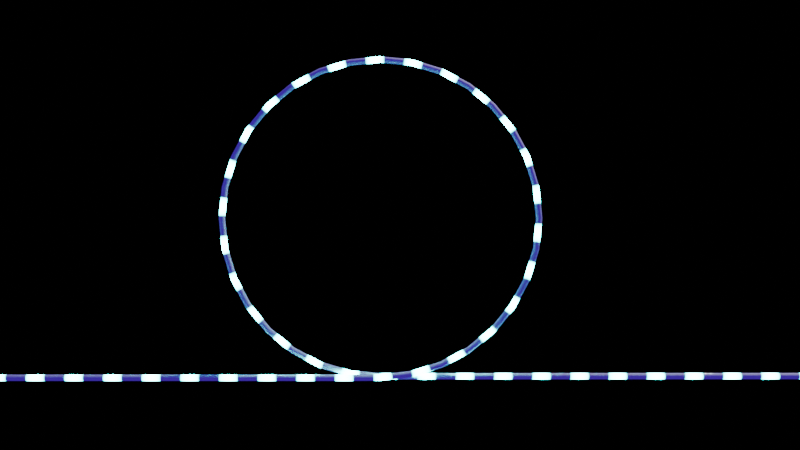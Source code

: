 # Source: sliding_stripe2.blend  (saved by Blender 3.6.13; exported with 4.5.12 LTS)
import bpy
from mathutils import Matrix  # noqa: F401  (used for matrix-valued properties, if any)

bpy.ops.wm.read_factory_settings(use_empty=True)
scene = bpy.context.scene
scene.name = 'Scene'

# ---- collections
col_collection = bpy.data.collections.new('Collection'); scene.collection.children.link(col_collection)

# ---- materials (node trees are filled in below, after node groups)
mat_link_1_stripe = bpy.data.materials.new('Link_1_Stripe')
mat_link_1_stripe.use_transparent_shadow = False

# ---- material node trees
mat_link_1_stripe.use_nodes = True; mat_link_1_stripe.node_tree.nodes.clear()
_N = mat_link_1_stripe.node_tree.nodes; _L = mat_link_1_stripe.node_tree.links
n0 = _N.new('ShaderNodeBsdfPrincipled'); n0.name = 'Principled BSDF'; n0.location = (824, 300)
n0.distribution = 'GGX'
n0.subsurface_method = 'RANDOM_WALK_SKIN'
n0.inputs[2].default_value = 0.0
n0.inputs[3].default_value = 1.45
n0.inputs[28].default_value = 50.0
n1 = _N.new('ShaderNodeOutputMaterial'); n1.name = 'Material Output'; n1.location = (1114, 300)
n2 = _N.new('ShaderNodeMath'); n2.name = 'Math'; n2.location = (211, 198)
n2.operation = 'COSINE'
n3 = _N.new('ShaderNodeMath'); n3.name = 'Math.001'; n3.location = (-420, 195)
n3.operation = 'MULTIPLY'
n3.inputs[1].default_value = 300.0
n4 = _N.new('ShaderNodeValue'); n4.name = 'Value'; n4.location = (-449, -27)
n4.outputs[0].default_value = 67.0
n5 = _N.new('ShaderNodeMix'); n5.name = 'Mix'; n5.location = (-9, 177)
n6 = _N.new('ShaderNodeTexCoord'); n6.name = 'Texture Coordinate'; n6.location = (-860, 168)
n7 = _N.new('ShaderNodeMapping'); n7.name = 'Mapping'; n7.location = (-640, 117)
n7.vector_type = 'TEXTURE'
n7.inputs[2].default_value = (0.0, -0.7802, 0.0)
n8 = _N.new('ShaderNodeMath'); n8.name = 'Math.002'; n8.location = (-230, -7)
n8.operation = 'MULTIPLY'
n8.inputs[1].default_value = 5.0
n9 = _N.new('ShaderNodeValToRGB'); n9.name = 'Color Ramp'; n9.location = (467, 239)
while len(n9.color_ramp.elements) > 1: n9.color_ramp.elements.remove(n9.color_ramp.elements[-1])
n9.color_ramp.elements[0].position = 0.0; n9.color_ramp.elements[0].color = (0.001101, 0.0, 0.007145, 1.0)
_e = n9.color_ramp.elements.new(1.0); _e.color = (0.0, 1.0, 1.0, 1.0)
_L.new(n0.outputs[0], n1.inputs[0])
_L.new(n9.outputs[0], n0.inputs[27])
_L.new(n2.outputs[0], n9.inputs[0])
_L.new(n5.outputs[0], n2.inputs[0])
_L.new(n3.outputs[0], n5.inputs[2])
_L.new(n8.outputs[0], n5.inputs[3])
_L.new(n7.outputs[0], n3.inputs[0])
_L.new(n6.outputs[2], n7.inputs[0])
_L.new(n4.outputs[0], n8.inputs[0])
n1.is_active_output = True

# ---- world
world_world = bpy.data.worlds.new('World'); scene.world = world_world
world_world.use_nodes = True; world_world.node_tree.nodes.clear()
_N = world_world.node_tree.nodes; _L = world_world.node_tree.links
n0 = _N.new('ShaderNodeOutputWorld'); n0.name = 'World Output'; n0.location = (300, 300)
n1 = _N.new('ShaderNodeBackground'); n1.name = 'Background'; n1.location = (10, 300)
n1.inputs[0].default_value = (0.0, 0.0, 0.0, 1.0)
_L.new(n1.outputs[0], n0.inputs[0])
n0.is_active_output = True
world_world.color = (0.05088, 0.05088, 0.05088)
world_world.use_sun_shadow = False
world_world.sun_shadow_jitter_overblur = 0.0

# ---- cameras
cam_camera = bpy.data.cameras.new('Camera')
cam_camera.clip_end = 100.0
cam_camera.ortho_scale = 7.314

# ---- lights
light_light = bpy.data.lights.new('Light', 'POINT')
light_light.transmission_factor = 0.0
light_light.energy = 1000.0
light_light.shadow_soft_size = 0.1
light_light.shadow_maximum_resolution = 0.006
light_light.use_absolute_resolution = True

# ---- meshes
me_circle_001 = bpy.data.meshes.new('Circle.001')
me_circle_001.from_pydata([(0.0, 1.0, 0.0), (-0.1951, 0.9808, 0.0), (-0.3827, 0.9239, 0.0), (-0.5556, 0.8315, 0.0), (-0.7071, 0.7071, 0.0), (-0.8315, 0.5556, 0.0), (-0.9239, 0.3827, 0.0), (-0.9808, 0.1951, 0.0), (-1.0, 0.0, 0.0), (-0.9808, -0.1951, 0.0), (-0.9239, -0.3827, 0.0), (-0.8315, -0.5556, 0.0), (-0.7071, -0.7071, 0.0), (-0.5556, -0.8315, 0.0), (-0.3827, -0.9239, 0.0), (-0.1951, -0.9808, -0.01156), (0.0, -1.0, -0.01891), (0.1951, -0.9808, 0.01867), (0.3827, -0.9239, 0.0), (0.5556, -0.8315, 0.0), (0.7071, -0.7071, 0.0), (0.8315, -0.5556, 0.0), (0.9239, -0.3827, 0.0), (0.9808, -0.1951, 0.0), (1.0, 0.0, 0.0), (0.9808, 0.1951, 0.0), (0.9239, 0.3827, 0.0), (0.8315, 0.5556, 0.0), (0.7071, 0.7071, 0.0), (0.5556, 0.8315, 0.0), (0.3827, 0.9239, 0.0), (0.1951, 0.9808, 0.0), (0.0, -1.0, 0.0367), (-2.43, -1.0, 0.0475), (2.67, -1.0, -0.03041), (-0.1731, -1.0, 0.0475)], [(1, 0), (2, 1), (3, 2), (4, 3), (5, 4), (6, 5), (7, 6), (8, 7), (9, 8), (10, 9), (11, 10), (12, 11), (13, 12), (14, 13), (15, 14), (16, 15), (17, 32), (18, 17), (19, 18), (20, 19), (21, 20), (22, 21), (23, 22), (24, 23), (25, 24), (26, 25), (27, 26), (28, 27), (29, 28), (30, 29), (31, 30), (0, 31), (35, 33), (34, 16), (32, 35)], [])
_uv = me_circle_001.uv_layers.new(name='UVMap')
_uv.uv.foreach_set('vector', [])
me_circle_001.update()
me_circle_002 = bpy.data.meshes.new('Circle.002')
me_circle_002.from_pydata([(2.67, -1.017, -0.02041), (2.67, -1.01, -0.01309), (2.67, -1.0, -0.01041), (2.67, -0.99, -0.01309), (2.67, -0.9827, -0.02041), (2.67, -0.98, -0.03041), (2.67, -0.9827, -0.04041), (2.67, -0.99, -0.04773), (2.67, -1.0, -0.05041), (2.67, -1.01, -0.04773), (2.67, -1.017, -0.04041), (2.67, -1.02, -0.03041), (-0.0006403, -1.017, -0.008898), (-0.0001282, -1.01, -0.001584), (0.0004182, -1.0, 0.001089), (0.0008525, -0.99, -0.001596), (0.001058, -0.9827, -0.00892), (0.0009808, -0.98, -0.01892), (0.0006403, -0.9827, -0.02892), (0.0001282, -0.99, -0.03623), (-0.0004182, -1.0, -0.0389), (-0.0008525, -1.01, -0.03622), (-0.001058, -1.017, -0.02889), (-0.0009808, -1.02, -0.01889), (-0.198, -0.9978, -0.001474), (-0.1962, -0.9907, 0.005796), (-0.1941, -0.9809, 0.008415), (-0.1923, -0.971, 0.005682), (-0.1912, -0.9638, -0.001672), (-0.1912, -0.9612, -0.01168), (-0.1922, -0.9638, -0.02165), (-0.194, -0.9709, -0.02892), (-0.1961, -0.9807, -0.03154), (-0.1979, -0.9905, -0.0288), (-0.1989, -0.9977, -0.02145), (-0.199, -1.0, -0.01145), (-0.389, -0.9399, 0.01023), (-0.3859, -0.9331, 0.01745), (-0.382, -0.9239, 0.01999), (-0.3783, -0.9146, 0.01718), (-0.3757, -0.9079, 0.009762), (-0.375, -0.9054, -0.0002682), (-0.3764, -0.9079, -0.01023), (-0.3794, -0.9147, -0.01745), (-0.3833, -0.9239, -0.01999), (-0.3871, -0.9331, -0.01718), (-0.3896, -0.9399, -0.009762), (-0.3903, -0.9424, 0.0002682), (-0.5651, -0.8457, 0.01028), (-0.561, -0.8395, 0.01748), (-0.5554, -0.8312, 0.02), (-0.5499, -0.8229, 0.01715), (-0.5459, -0.8169, 0.009716), (-0.5445, -0.8148, -0.0003266), (-0.546, -0.8172, -0.01028), (-0.5502, -0.8234, -0.01748), (-0.5558, -0.8317, -0.02), (-0.5613, -0.84, -0.01715), (-0.5653, -0.846, -0.009716), (-0.5667, -0.8481, 0.0003266), (-0.7192, -0.7192, 0.01028), (-0.714, -0.714, 0.01748), (-0.7069, -0.7069, 0.02), (-0.6998, -0.6998, 0.01715), (-0.6947, -0.6947, 0.009716), (-0.693, -0.693, -0.0003266), (-0.695, -0.695, -0.01028), (-0.7002, -0.7002, -0.01748), (-0.7073, -0.7073, -0.02), (-0.7144, -0.7144, -0.01715), (-0.7195, -0.7195, -0.009716), (-0.7212, -0.7212, 0.0003266), (-0.8457, -0.5651, 0.01028), (-0.8395, -0.561, 0.01748), (-0.8312, -0.5554, 0.02), (-0.8229, -0.5499, 0.01715), (-0.8169, -0.5459, 0.009716), (-0.8148, -0.5445, -0.0003266), (-0.8172, -0.546, -0.01028), (-0.8234, -0.5502, -0.01748), (-0.8317, -0.5558, -0.02), (-0.84, -0.5613, -0.01715), (-0.846, -0.5653, -0.009716), (-0.8481, -0.5667, 0.0003266), (-0.9397, -0.3892, 0.01028), (-0.9329, -0.3864, 0.01748), (-0.9236, -0.3826, 0.02), (-0.9144, -0.3787, 0.01715), (-0.9077, -0.376, 0.009716), (-0.9054, -0.375, -0.0003266), (-0.908, -0.3761, -0.01028), (-0.9149, -0.379, -0.01748), (-0.9242, -0.3828, -0.02), (-0.9334, -0.3866, -0.01715), (-0.94, -0.3894, -0.009716), (-0.9424, -0.3903, 0.0003266), (-0.9976, -0.1984, 0.01028), (-0.9903, -0.197, 0.01748), (-0.9805, -0.195, 0.02), (-0.9707, -0.1931, 0.01715), (-0.9636, -0.1917, 0.009716), (-0.9612, -0.1912, -0.0003266), (-0.964, -0.1917, -0.01028), (-0.9713, -0.1932, -0.01748), (-0.9811, -0.1952, -0.02), (-0.9909, -0.1971, -0.01715), (-0.9979, -0.1985, -0.009716), (-1.0, -0.199, 0.0003266), (-1.017, -2.328e-09, 0.01028), (-1.01, -4.657e-09, 0.01748), (-0.9997, -5.588e-09, 0.02), (-0.9897, -3.725e-09, 0.01715), (-0.9825, -3.26e-09, 0.009716), (-0.98, -5.894e-10, -0.0003266), (-0.9828, 2.794e-09, -0.01028), (-0.9903, 4.657e-09, -0.01748), (-1.0, 5.588e-09, -0.02), (-1.01, 3.725e-09, -0.01715), (-1.017, 3.26e-09, -0.009716), (-1.02, 5.821e-10, 0.0003266), (-0.9976, 0.1984, 0.01028), (-0.9903, 0.197, 0.01748), (-0.9805, 0.195, 0.02), (-0.9707, 0.1931, 0.01715), (-0.9636, 0.1917, 0.009716), (-0.9612, 0.1912, -0.0003266), (-0.964, 0.1917, -0.01028), (-0.9713, 0.1932, -0.01748), (-0.9811, 0.1952, -0.02), (-0.9909, 0.1971, -0.01715), (-0.9979, 0.1985, -0.009716), (-1.0, 0.199, 0.0003266), (-0.9397, 0.3892, 0.01028), (-0.9329, 0.3864, 0.01748), (-0.9236, 0.3826, 0.02), (-0.9144, 0.3787, 0.01715), (-0.9077, 0.376, 0.009716), (-0.9054, 0.375, -0.0003266), (-0.908, 0.3761, -0.01028), (-0.9149, 0.379, -0.01748), (-0.9242, 0.3828, -0.02), (-0.9334, 0.3866, -0.01715), (-0.94, 0.3894, -0.009716), (-0.9424, 0.3903, 0.0003266), (-0.8457, 0.5651, 0.01028), (-0.8395, 0.561, 0.01748), (-0.8312, 0.5554, 0.02), (-0.8229, 0.5499, 0.01715), (-0.8169, 0.5459, 0.009716), (-0.8148, 0.5445, -0.0003266), (-0.8172, 0.546, -0.01028), (-0.8234, 0.5502, -0.01748), (-0.8317, 0.5558, -0.02), (-0.84, 0.5613, -0.01715), (-0.846, 0.5653, -0.009716), (-0.8481, 0.5667, 0.0003266), (-0.7192, 0.7192, 0.01028), (-0.714, 0.714, 0.01748), (-0.7069, 0.7069, 0.02), (-0.6998, 0.6998, 0.01715), (-0.6947, 0.6947, 0.009716), (-0.693, 0.693, -0.0003266), (-0.695, 0.695, -0.01028), (-0.7002, 0.7002, -0.01748), (-0.7073, 0.7073, -0.02), (-0.7144, 0.7144, -0.01715), (-0.7195, 0.7195, -0.009716), (-0.7212, 0.7212, 0.0003266), (-0.5651, 0.8457, 0.01028), (-0.561, 0.8395, 0.01748), (-0.5554, 0.8312, 0.02), (-0.5499, 0.8229, 0.01715), (-0.5459, 0.8169, 0.009716), (-0.5445, 0.8148, -0.0003266), (-0.546, 0.8172, -0.01028), (-0.5502, 0.8234, -0.01748), (-0.5558, 0.8317, -0.02), (-0.5613, 0.84, -0.01715), (-0.5653, 0.846, -0.009716), (-0.5667, 0.8481, 0.0003266), (-0.3892, 0.9397, 0.01028), (-0.3864, 0.9329, 0.01748), (-0.3826, 0.9236, 0.02), (-0.3787, 0.9144, 0.01715), (-0.376, 0.9077, 0.009716), (-0.375, 0.9054, -0.0003266), (-0.3761, 0.908, -0.01028), (-0.379, 0.9149, -0.01748), (-0.3828, 0.9242, -0.02), (-0.3866, 0.9334, -0.01715), (-0.3894, 0.94, -0.009716), (-0.3903, 0.9424, 0.0003266), (-0.1984, 0.9976, 0.01028), (-0.197, 0.9903, 0.01748), (-0.195, 0.9805, 0.02), (-0.1931, 0.9707, 0.01715), (-0.1917, 0.9636, 0.009716), (-0.1912, 0.9612, -0.0003266), (-0.1917, 0.964, -0.01028), (-0.1932, 0.9713, -0.01748), (-0.1952, 0.9811, -0.02), (-0.1971, 0.9909, -0.01715), (-0.1985, 0.9979, -0.009716), (-0.199, 1.0, 0.0003266), (-1.513e-09, 1.017, 0.01028), (-3.958e-09, 1.01, 0.01748), (-5.588e-09, 0.9997, 0.02), (-4.657e-09, 0.9897, 0.01715), (-2.794e-09, 0.9825, 0.009716), (0.0, 0.98, -0.0003266), (2.445e-09, 0.9828, -0.01028), (4.657e-09, 0.9903, -0.01748), (5.588e-09, 1.0, -0.02), (4.657e-09, 1.01, -0.01715), (3.725e-09, 1.017, -0.009716), (0.0, 1.02, 0.0003266), (0.1984, 0.9976, 0.01028), (0.197, 0.9903, 0.01748), (0.195, 0.9805, 0.02), (0.1931, 0.9707, 0.01715), (0.1917, 0.9636, 0.009716), (0.1912, 0.9612, -0.0003266), (0.1917, 0.964, -0.01028), (0.1932, 0.9713, -0.01748), (0.1952, 0.9811, -0.02), (0.1971, 0.9909, -0.01715), (0.1985, 0.9979, -0.009716), (0.199, 1.0, 0.0003266), (0.3892, 0.9397, 0.01028), (0.3864, 0.9329, 0.01748), (0.3826, 0.9236, 0.02), (0.3787, 0.9144, 0.01715), (0.376, 0.9077, 0.009716), (0.375, 0.9054, -0.0003266), (0.3761, 0.908, -0.01028), (0.379, 0.9149, -0.01748), (0.3828, 0.9242, -0.02), (0.3866, 0.9334, -0.01715), (0.3894, 0.94, -0.009716), (0.3903, 0.9424, 0.0003266), (0.5651, 0.8457, 0.01028), (0.561, 0.8395, 0.01748), (0.5554, 0.8312, 0.02), (0.5499, 0.8229, 0.01715), (0.5459, 0.8169, 0.009716), (0.5445, 0.8148, -0.0003266), (0.546, 0.8172, -0.01028), (0.5502, 0.8234, -0.01748), (0.5558, 0.8317, -0.02), (0.5613, 0.84, -0.01715), (0.5653, 0.846, -0.009716), (0.5667, 0.8481, 0.0003266), (0.7192, 0.7192, 0.01028), (0.714, 0.714, 0.01748), (0.7069, 0.7069, 0.02), (0.6998, 0.6998, 0.01715), (0.6947, 0.6947, 0.009716), (0.693, 0.693, -0.0003266), (0.695, 0.695, -0.01028), (0.7002, 0.7002, -0.01748), (0.7073, 0.7073, -0.02), (0.7144, 0.7144, -0.01715), (0.7195, 0.7195, -0.009716), (0.7212, 0.7212, 0.0003266), (0.8457, 0.5651, 0.01028), (0.8395, 0.561, 0.01748), (0.8312, 0.5554, 0.02), (0.8229, 0.5499, 0.01715), (0.8169, 0.5459, 0.009716), (0.8148, 0.5445, -0.0003266), (0.8172, 0.546, -0.01028), (0.8234, 0.5502, -0.01748), (0.8317, 0.5558, -0.02), (0.84, 0.5613, -0.01715), (0.846, 0.5653, -0.009716), (0.8481, 0.5667, 0.0003266), (0.9397, 0.3892, 0.01028), (0.9329, 0.3864, 0.01748), (0.9236, 0.3826, 0.02), (0.9144, 0.3787, 0.01715), (0.9077, 0.376, 0.009716), (0.9054, 0.375, -0.0003266), (0.908, 0.3761, -0.01028), (0.9149, 0.379, -0.01748), (0.9242, 0.3828, -0.02), (0.9334, 0.3866, -0.01715), (0.94, 0.3894, -0.009716), (0.9424, 0.3903, 0.0003266), (0.9976, 0.1984, 0.01028), (0.9903, 0.197, 0.01748), (0.9805, 0.195, 0.02), (0.9707, 0.1931, 0.01715), (0.9636, 0.1917, 0.009716), (0.9612, 0.1912, -0.0003266), (0.964, 0.1917, -0.01028), (0.9713, 0.1932, -0.01748), (0.9811, 0.1952, -0.02), (0.9909, 0.1971, -0.01715), (0.9979, 0.1985, -0.009716), (1.0, 0.199, 0.0003266), (1.017, 3.973e-09, 0.01028), (1.01, 6.57e-09, 0.01748), (0.9997, 6.654e-09, 0.02), (0.9897, 5.635e-09, 0.01715), (0.9825, 3.15e-09, 0.009716), (0.98, -6.912e-10, -0.0003266), (0.9828, -3.995e-09, -0.01028), (0.9903, -6.614e-09, -0.01748), (1.0, -6.696e-09, -0.02), (1.01, -5.664e-09, -0.01715), (1.017, -3.165e-09, -0.009716), (1.02, 6.912e-10, 0.0003266), (0.9976, -0.1984, 0.01028), (0.9903, -0.197, 0.01748), (0.9805, -0.195, 0.02), (0.9707, -0.1931, 0.01715), (0.9636, -0.1917, 0.009716), (0.9612, -0.1912, -0.0003266), (0.964, -0.1917, -0.01028), (0.9713, -0.1932, -0.01748), (0.9811, -0.1952, -0.02), (0.9909, -0.1971, -0.01715), (0.9979, -0.1985, -0.009716), (1.0, -0.199, 0.0003266), (0.9397, -0.3892, 0.01028), (0.9329, -0.3864, 0.01748), (0.9236, -0.3826, 0.02), (0.9144, -0.3787, 0.01715), (0.9077, -0.376, 0.009716), (0.9054, -0.375, -0.0003266), (0.908, -0.3761, -0.01028), (0.9149, -0.379, -0.01748), (0.9242, -0.3828, -0.02), (0.9334, -0.3866, -0.01715), (0.94, -0.3894, -0.009716), (0.9424, -0.3903, 0.0003266), (0.8457, -0.5651, 0.01028), (0.8395, -0.561, 0.01748), (0.8312, -0.5554, 0.02), (0.8229, -0.5499, 0.01715), (0.8169, -0.5459, 0.009716), (0.8148, -0.5445, -0.0003266), (0.8172, -0.546, -0.01028), (0.8234, -0.5502, -0.01748), (0.8317, -0.5558, -0.02), (0.84, -0.5613, -0.01715), (0.846, -0.5653, -0.009716), (0.8481, -0.5667, 0.0003266), (0.7192, -0.7192, 0.01028), (0.714, -0.714, 0.01748), (0.7069, -0.7069, 0.02), (0.6998, -0.6998, 0.01715), (0.6947, -0.6947, 0.009716), (0.693, -0.693, -0.0003266), (0.695, -0.695, -0.01028), (0.7002, -0.7002, -0.01748), (0.7073, -0.7073, -0.02), (0.7144, -0.7144, -0.01715), (0.7195, -0.7195, -0.009716), (0.7212, -0.7212, 0.0003266), (0.5651, -0.8457, 0.01028), (0.561, -0.8395, 0.01748), (0.5554, -0.8312, 0.02), (0.5499, -0.8229, 0.01715), (0.5459, -0.8169, 0.009716), (0.5445, -0.8148, -0.0003266), (0.546, -0.8172, -0.01028), (0.5502, -0.8234, -0.01748), (0.5558, -0.8317, -0.02), (0.5613, -0.84, -0.01715), (0.5653, -0.846, -0.009716), (0.5667, -0.8481, 0.0003266), (0.3897, -0.9395, 0.01035), (0.3871, -0.9325, 0.01751), (0.3834, -0.9231, 0.01997), (0.3795, -0.914, 0.01709), (0.3764, -0.9075, 0.009623), (0.375, -0.9054, -0.00042), (0.3757, -0.9083, -0.01035), (0.3782, -0.9153, -0.01751), (0.382, -0.9246, -0.01997), (0.3859, -0.9338, -0.01709), (0.389, -0.9402, -0.009623), (0.3904, -0.9423, 0.00042), (0.1994, -0.9972, 0.02923), (0.1985, -0.9897, 0.03626), (0.1968, -0.9797, 0.03857), (0.1946, -0.9701, 0.03556), (0.1925, -0.9633, 0.02802), (0.1911, -0.9612, 0.01798), (0.1908, -0.9643, 0.008121), (0.1916, -0.9719, 0.001092), (0.1934, -0.9818, -0.001226), (0.1956, -0.9915, 0.001788), (0.1977, -0.9983, 0.009327), (0.1991, -1.0, 0.01937), (0.001656, -1.017, 0.04748), (0.001817, -1.009, 0.05443), (0.00149, -0.999, 0.05662), (0.0007642, -0.9891, 0.05348), (-0.0001663, -0.9822, 0.04584), (-0.001052, -0.9801, 0.03576), (-0.001656, -0.9832, 0.02592), (-0.001817, -0.9909, 0.01898), (-0.00149, -1.001, 0.01679), (-0.0007642, -1.011, 0.01993), (0.0001663, -1.018, 0.02757), (0.001052, -1.02, 0.03765), (-0.1728, -1.017, 0.05835), (-0.1725, -1.009, 0.06529), (-0.1725, -0.999, 0.06746), (-0.1726, -0.9891, 0.06429), (-0.1728, -0.9822, 0.05661), (-0.1731, -0.98, 0.04649), (-0.1734, -0.9832, 0.03665), (-0.1737, -0.9909, 0.02971), (-0.1737, -1.001, 0.02753), (-0.1736, -1.011, 0.03071), (-0.1734, -1.018, 0.03838), (-0.1731, -1.02, 0.0485), (-2.43, -1.017, 0.05835), (-2.43, -1.009, 0.0653), (-2.43, -0.999, 0.06747), (-2.43, -0.9891, 0.06429), (-2.43, -0.9822, 0.05662), (-2.43, -0.98, 0.04649), (-2.43, -0.9832, 0.03664), (-2.43, -0.9909, 0.0297), (-2.43, -1.001, 0.02752), (-2.43, -1.011, 0.0307), (-2.43, -1.018, 0.03838), (-2.43, -1.02, 0.0485)], [], [(0, 12, 23, 11), (1, 13, 12, 0), (2, 14, 13, 1), (3, 15, 14, 2), (4, 16, 15, 3), (5, 17, 16, 4), (6, 18, 17, 5), (7, 19, 18, 6), (8, 20, 19, 7), (9, 21, 20, 8), (10, 22, 21, 9), (11, 23, 22, 10), (12, 24, 35, 23), (13, 25, 24, 12), (14, 26, 25, 13), (15, 27, 26, 14), (16, 28, 27, 15), (17, 29, 28, 16), (18, 30, 29, 17), (19, 31, 30, 18), (20, 32, 31, 19), (21, 33, 32, 20), (22, 34, 33, 21), (23, 35, 34, 22), (24, 36, 47, 35), (25, 37, 36, 24), (26, 38, 37, 25), (27, 39, 38, 26), (28, 40, 39, 27), (29, 41, 40, 28), (30, 42, 41, 29), (31, 43, 42, 30), (32, 44, 43, 31), (33, 45, 44, 32), (34, 46, 45, 33), (35, 47, 46, 34), (36, 48, 59, 47), (37, 49, 48, 36), (38, 50, 49, 37), (39, 51, 50, 38), (40, 52, 51, 39), (41, 53, 52, 40), (42, 54, 53, 41), (43, 55, 54, 42), (44, 56, 55, 43), (45, 57, 56, 44), (46, 58, 57, 45), (47, 59, 58, 46), (48, 60, 71, 59), (49, 61, 60, 48), (50, 62, 61, 49), (51, 63, 62, 50), (52, 64, 63, 51), (53, 65, 64, 52), (54, 66, 65, 53), (55, 67, 66, 54), (56, 68, 67, 55), (57, 69, 68, 56), (58, 70, 69, 57), (59, 71, 70, 58), (60, 72, 83, 71), (61, 73, 72, 60), (62, 74, 73, 61), (63, 75, 74, 62), (64, 76, 75, 63), (65, 77, 76, 64), (66, 78, 77, 65), (67, 79, 78, 66), (68, 80, 79, 67), (69, 81, 80, 68), (70, 82, 81, 69), (71, 83, 82, 70), (72, 84, 95, 83), (73, 85, 84, 72), (74, 86, 85, 73), (75, 87, 86, 74), (76, 88, 87, 75), (77, 89, 88, 76), (78, 90, 89, 77), (79, 91, 90, 78), (80, 92, 91, 79), (81, 93, 92, 80), (82, 94, 93, 81), (83, 95, 94, 82), (84, 96, 107, 95), (85, 97, 96, 84), (86, 98, 97, 85), (87, 99, 98, 86), (88, 100, 99, 87), (89, 101, 100, 88), (90, 102, 101, 89), (91, 103, 102, 90), (92, 104, 103, 91), (93, 105, 104, 92), (94, 106, 105, 93), (95, 107, 106, 94), (96, 108, 119, 107), (97, 109, 108, 96), (98, 110, 109, 97), (99, 111, 110, 98), (100, 112, 111, 99), (101, 113, 112, 100), (102, 114, 113, 101), (103, 115, 114, 102), (104, 116, 115, 103), (105, 117, 116, 104), (106, 118, 117, 105), (107, 119, 118, 106), (108, 120, 131, 119), (109, 121, 120, 108), (110, 122, 121, 109), (111, 123, 122, 110), (112, 124, 123, 111), (113, 125, 124, 112), (114, 126, 125, 113), (115, 127, 126, 114), (116, 128, 127, 115), (117, 129, 128, 116), (118, 130, 129, 117), (119, 131, 130, 118), (120, 132, 143, 131), (121, 133, 132, 120), (122, 134, 133, 121), (123, 135, 134, 122), (124, 136, 135, 123), (125, 137, 136, 124), (126, 138, 137, 125), (127, 139, 138, 126), (128, 140, 139, 127), (129, 141, 140, 128), (130, 142, 141, 129), (131, 143, 142, 130), (132, 144, 155, 143), (133, 145, 144, 132), (134, 146, 145, 133), (135, 147, 146, 134), (136, 148, 147, 135), (137, 149, 148, 136), (138, 150, 149, 137), (139, 151, 150, 138), (140, 152, 151, 139), (141, 153, 152, 140), (142, 154, 153, 141), (143, 155, 154, 142), (144, 156, 167, 155), (145, 157, 156, 144), (146, 158, 157, 145), (147, 159, 158, 146), (148, 160, 159, 147), (149, 161, 160, 148), (150, 162, 161, 149), (151, 163, 162, 150), (152, 164, 163, 151), (153, 165, 164, 152), (154, 166, 165, 153), (155, 167, 166, 154), (156, 168, 179, 167), (157, 169, 168, 156), (158, 170, 169, 157), (159, 171, 170, 158), (160, 172, 171, 159), (161, 173, 172, 160), (162, 174, 173, 161), (163, 175, 174, 162), (164, 176, 175, 163), (165, 177, 176, 164), (166, 178, 177, 165), (167, 179, 178, 166), (168, 180, 191, 179), (169, 181, 180, 168), (170, 182, 181, 169), (171, 183, 182, 170), (172, 184, 183, 171), (173, 185, 184, 172), (174, 186, 185, 173), (175, 187, 186, 174), (176, 188, 187, 175), (177, 189, 188, 176), (178, 190, 189, 177), (179, 191, 190, 178), (180, 192, 203, 191), (181, 193, 192, 180), (182, 194, 193, 181), (183, 195, 194, 182), (184, 196, 195, 183), (185, 197, 196, 184), (186, 198, 197, 185), (187, 199, 198, 186), (188, 200, 199, 187), (189, 201, 200, 188), (190, 202, 201, 189), (191, 203, 202, 190), (192, 204, 215, 203), (193, 205, 204, 192), (194, 206, 205, 193), (195, 207, 206, 194), (196, 208, 207, 195), (197, 209, 208, 196), (198, 210, 209, 197), (199, 211, 210, 198), (200, 212, 211, 199), (201, 213, 212, 200), (202, 214, 213, 201), (203, 215, 214, 202), (204, 216, 227, 215), (205, 217, 216, 204), (206, 218, 217, 205), (207, 219, 218, 206), (208, 220, 219, 207), (209, 221, 220, 208), (210, 222, 221, 209), (211, 223, 222, 210), (212, 224, 223, 211), (213, 225, 224, 212), (214, 226, 225, 213), (215, 227, 226, 214), (216, 228, 239, 227), (217, 229, 228, 216), (218, 230, 229, 217), (219, 231, 230, 218), (220, 232, 231, 219), (221, 233, 232, 220), (222, 234, 233, 221), (223, 235, 234, 222), (224, 236, 235, 223), (225, 237, 236, 224), (226, 238, 237, 225), (227, 239, 238, 226), (228, 240, 251, 239), (229, 241, 240, 228), (230, 242, 241, 229), (231, 243, 242, 230), (232, 244, 243, 231), (233, 245, 244, 232), (234, 246, 245, 233), (235, 247, 246, 234), (236, 248, 247, 235), (237, 249, 248, 236), (238, 250, 249, 237), (239, 251, 250, 238), (240, 252, 263, 251), (241, 253, 252, 240), (242, 254, 253, 241), (243, 255, 254, 242), (244, 256, 255, 243), (245, 257, 256, 244), (246, 258, 257, 245), (247, 259, 258, 246), (248, 260, 259, 247), (249, 261, 260, 248), (250, 262, 261, 249), (251, 263, 262, 250), (252, 264, 275, 263), (253, 265, 264, 252), (254, 266, 265, 253), (255, 267, 266, 254), (256, 268, 267, 255), (257, 269, 268, 256), (258, 270, 269, 257), (259, 271, 270, 258), (260, 272, 271, 259), (261, 273, 272, 260), (262, 274, 273, 261), (263, 275, 274, 262), (264, 276, 287, 275), (265, 277, 276, 264), (266, 278, 277, 265), (267, 279, 278, 266), (268, 280, 279, 267), (269, 281, 280, 268), (270, 282, 281, 269), (271, 283, 282, 270), (272, 284, 283, 271), (273, 285, 284, 272), (274, 286, 285, 273), (275, 287, 286, 274), (276, 288, 299, 287), (277, 289, 288, 276), (278, 290, 289, 277), (279, 291, 290, 278), (280, 292, 291, 279), (281, 293, 292, 280), (282, 294, 293, 281), (283, 295, 294, 282), (284, 296, 295, 283), (285, 297, 296, 284), (286, 298, 297, 285), (287, 299, 298, 286), (288, 300, 311, 299), (289, 301, 300, 288), (290, 302, 301, 289), (291, 303, 302, 290), (292, 304, 303, 291), (293, 305, 304, 292), (294, 306, 305, 293), (295, 307, 306, 294), (296, 308, 307, 295), (297, 309, 308, 296), (298, 310, 309, 297), (299, 311, 310, 298), (300, 312, 323, 311), (301, 313, 312, 300), (302, 314, 313, 301), (303, 315, 314, 302), (304, 316, 315, 303), (305, 317, 316, 304), (306, 318, 317, 305), (307, 319, 318, 306), (308, 320, 319, 307), (309, 321, 320, 308), (310, 322, 321, 309), (311, 323, 322, 310), (312, 324, 335, 323), (313, 325, 324, 312), (314, 326, 325, 313), (315, 327, 326, 314), (316, 328, 327, 315), (317, 329, 328, 316), (318, 330, 329, 317), (319, 331, 330, 318), (320, 332, 331, 319), (321, 333, 332, 320), (322, 334, 333, 321), (323, 335, 334, 322), (324, 336, 347, 335), (325, 337, 336, 324), (326, 338, 337, 325), (327, 339, 338, 326), (328, 340, 339, 327), (329, 341, 340, 328), (330, 342, 341, 329), (331, 343, 342, 330), (332, 344, 343, 331), (333, 345, 344, 332), (334, 346, 345, 333), (335, 347, 346, 334), (336, 348, 359, 347), (337, 349, 348, 336), (338, 350, 349, 337), (339, 351, 350, 338), (340, 352, 351, 339), (341, 353, 352, 340), (342, 354, 353, 341), (343, 355, 354, 342), (344, 356, 355, 343), (345, 357, 356, 344), (346, 358, 357, 345), (347, 359, 358, 346), (348, 360, 371, 359), (349, 361, 360, 348), (350, 362, 361, 349), (351, 363, 362, 350), (352, 364, 363, 351), (353, 365, 364, 352), (354, 366, 365, 353), (355, 367, 366, 354), (356, 368, 367, 355), (357, 369, 368, 356), (358, 370, 369, 357), (359, 371, 370, 358), (360, 372, 383, 371), (361, 373, 372, 360), (362, 374, 373, 361), (363, 375, 374, 362), (364, 376, 375, 363), (365, 377, 376, 364), (366, 378, 377, 365), (367, 379, 378, 366), (368, 380, 379, 367), (369, 381, 380, 368), (370, 382, 381, 369), (371, 383, 382, 370), (372, 384, 395, 383), (373, 385, 384, 372), (374, 386, 385, 373), (375, 387, 386, 374), (376, 388, 387, 375), (377, 389, 388, 376), (378, 390, 389, 377), (379, 391, 390, 378), (380, 392, 391, 379), (381, 393, 392, 380), (382, 394, 393, 381), (383, 395, 394, 382), (384, 396, 407, 395), (385, 397, 396, 384), (386, 398, 397, 385), (387, 399, 398, 386), (388, 400, 399, 387), (389, 401, 400, 388), (390, 402, 401, 389), (391, 403, 402, 390), (392, 404, 403, 391), (393, 405, 404, 392), (394, 406, 405, 393), (395, 407, 406, 394), (396, 408, 419, 407), (397, 409, 408, 396), (398, 410, 409, 397), (399, 411, 410, 398), (400, 412, 411, 399), (401, 413, 412, 400), (402, 414, 413, 401), (403, 415, 414, 402), (404, 416, 415, 403), (405, 417, 416, 404), (406, 418, 417, 405), (407, 419, 418, 406), (408, 420, 431, 419), (409, 421, 420, 408), (410, 422, 421, 409), (411, 423, 422, 410), (412, 424, 423, 411), (413, 425, 424, 412), (414, 426, 425, 413), (415, 427, 426, 414), (416, 428, 427, 415), (417, 429, 428, 416), (418, 430, 429, 417), (419, 431, 430, 418)])
me_circle_002.polygons.foreach_set('use_smooth', [True] * 420)
_uv = me_circle_002.uv_layers.new(name='UVMap')
_uv.uv.foreach_set('vector', [0.01022, -2.452, 0.01082, -1.062, 0.009158, -1.062, 0.008553, -2.452, 0.01188, -2.452, 0.01248, -1.062, 0.01082, -1.062, 0.01022, -2.452, 0.01354, -2.452, 0.01413, -1.062, 0.01248, -1.062, 0.01188, -2.452, 0.0152, -2.452, 0.0158, -1.062, 0.01413, -1.062, 0.01354, -2.452, -0.003048, -2.452, -0.002431, -1.062, -0.004087, -1.062, -0.004693, -2.452, -0.001403, -2.452, -0.0007745, -1.062, -0.002431, -1.062, -0.003048, -2.452, 0.0002425, -2.452, 0.0008795, -1.062, -0.0007745, -1.062, -0.001403, -2.452, 0.001892, -2.452, 0.002531, -1.062, 0.0008795, -1.062, 0.0002425, -2.452, 0.003548, -2.452, 0.004183, -1.062, 0.002531, -1.062, 0.001892, -2.452, 0.005211, -2.452, 0.005837, -1.062, 0.004183, -1.062, 0.003548, -2.452, 0.006881, -2.452, 0.007495, -1.062, 0.005837, -1.062, 0.005211, -2.452, 0.008553, -2.452, 0.009158, -1.062, 0.007495, -1.062, 0.006881, -2.452, 0.01082, -1.062, 0.01084, -0.9603, 0.009187, -0.9603, 0.009158, -1.062, 0.01248, -1.062, 0.01249, -0.9604, 0.01084, -0.9603, 0.01082, -1.062, 0.01413, -1.062, 0.01415, -0.9604, 0.01249, -0.9604, 0.01248, -1.062, 0.0158, -1.062, 0.01582, -0.9604, 0.01415, -0.9604, 0.01413, -1.062, -0.002431, -1.062, -0.002411, -0.9603, -0.004083, -0.9603, -0.004087, -1.062, -0.0007745, -1.062, -0.0007406, -0.9603, -0.002411, -0.9603, -0.002431, -1.062, 0.0008795, -1.062, 0.000931, -0.9603, -0.0007406, -0.9603, -0.0007745, -1.062, 0.002531, -1.062, 0.002597, -0.9603, 0.000931, -0.9603, 0.0008795, -1.062, 0.004183, -1.062, 0.004256, -0.9603, 0.002597, -0.9603, 0.002531, -1.062, 0.005837, -1.062, 0.0059, -0.9603, 0.004256, -0.9603, 0.004183, -1.062, 0.007495, -1.062, 0.007542, -0.9603, 0.0059, -0.9603, 0.005837, -1.062, 0.009158, -1.062, 0.009187, -0.9603, 0.007542, -0.9603, 0.007495, -1.062, 0.01084, -0.9603, 0.01095, -0.8577, 0.009294, -0.8577, 0.009187, -0.9603, 0.01249, -0.9604, 0.0126, -0.8577, 0.01095, -0.8577, 0.01084, -0.9603, 0.01415, -0.9604, 0.01425, -0.8577, 0.0126, -0.8577, 0.01249, -0.9604, 0.01582, -0.9604, 0.01591, -0.8577, 0.01425, -0.8577, 0.01415, -0.9604, -0.002411, -0.9603, -0.002421, -0.8576, -0.004106, -0.8576, -0.004083, -0.9603, -0.0007406, -0.9603, -0.0007442, -0.8576, -0.002421, -0.8576, -0.002411, -0.9603, 0.000931, -0.9603, 0.0009345, -0.8576, -0.0007442, -0.8576, -0.0007406, -0.9603, 0.002597, -0.9603, 0.002609, -0.8577, 0.0009345, -0.8576, 0.000931, -0.9603, 0.004256, -0.9603, 0.004274, -0.8577, 0.002609, -0.8577, 0.002597, -0.9603, 0.0059, -0.9603, 0.005954, -0.8577, 0.004274, -0.8577, 0.004256, -0.9603, 0.007542, -0.9603, 0.007627, -0.8577, 0.005954, -0.8577, 0.0059, -0.9603, 0.009187, -0.9603, 0.009294, -0.8577, 0.007627, -0.8577, 0.007542, -0.9603, 0.01095, -0.8577, 0.01095, -0.7552, 0.009293, -0.7552, 0.009294, -0.8577, 0.0126, -0.8577, 0.01261, -0.7552, 0.01095, -0.7552, 0.01095, -0.8577, 0.01425, -0.8577, 0.01427, -0.7552, 0.01261, -0.7552, 0.0126, -0.8577, 0.01591, -0.8577, 0.01593, -0.7552, 0.01427, -0.7552, 0.01425, -0.8577, -0.002421, -0.8576, -0.002327, -0.7551, -0.003984, -0.7551, -0.004106, -0.8576, -0.0007442, -0.8576, -0.0006607, -0.7551, -0.002327, -0.7551, -0.002421, -0.8576, 0.0009345, -0.8576, 0.001009, -0.7551, -0.0006607, -0.7551, -0.0007442, -0.8576, 0.002609, -0.8577, 0.002676, -0.7551, 0.001009, -0.7551, 0.0009345, -0.8576, 0.004274, -0.8577, 0.004339, -0.7552, 0.002676, -0.7551, 0.002609, -0.8577, 0.005954, -0.8577, 0.005989, -0.7552, 0.004339, -0.7552, 0.004274, -0.8577, 0.007627, -0.8577, 0.007639, -0.7552, 0.005989, -0.7552, 0.005954, -0.8577, 0.009294, -0.8577, 0.009293, -0.7552, 0.007639, -0.7552, 0.007627, -0.8577, 0.01095, -0.7552, 0.01099, -0.6531, 0.009337, -0.6531, 0.009293, -0.7552, 0.01261, -0.7552, 0.01264, -0.6531, 0.01099, -0.6531, 0.01095, -0.7552, 0.01427, -0.7552, 0.01429, -0.6531, 0.01264, -0.6531, 0.01261, -0.7552, 0.01593, -0.7552, 0.01595, -0.6531, 0.01429, -0.6531, 0.01427, -0.7552, -0.002327, -0.7551, -0.00225, -0.6531, -0.003917, -0.6531, -0.003984, -0.7551, -0.0006607, -0.7551, -0.0005844, -0.6531, -0.00225, -0.6531, -0.002327, -0.7551, 0.001009, -0.7551, 0.001081, -0.6531, -0.0005844, -0.6531, -0.0006607, -0.7551, 0.002676, -0.7551, 0.002734, -0.6531, 0.001081, -0.6531, 0.001009, -0.7551, 0.004339, -0.7552, 0.004387, -0.6531, 0.002734, -0.6531, 0.002676, -0.7551, 0.005989, -0.7552, 0.006037, -0.6531, 0.004387, -0.6531, 0.004339, -0.7552, 0.007639, -0.7552, 0.007688, -0.6531, 0.006037, -0.6531, 0.005989, -0.7552, 0.009293, -0.7552, 0.009337, -0.6531, 0.007688, -0.6531, 0.007639, -0.7552, 0.01099, -0.6531, 0.01102, -0.5511, 0.009374, -0.5511, 0.009337, -0.6531, 0.01264, -0.6531, 0.01268, -0.5512, 0.01102, -0.5511, 0.01099, -0.6531, 0.01429, -0.6531, 0.01432, -0.5512, 0.01268, -0.5512, 0.01264, -0.6531, 0.01595, -0.6531, 0.01598, -0.5512, 0.01432, -0.5512, 0.01429, -0.6531, -0.00225, -0.6531, -0.002219, -0.5511, -0.003884, -0.5511, -0.003917, -0.6531, -0.0005844, -0.6531, -0.0005554, -0.5511, -0.002219, -0.5511, -0.00225, -0.6531, 0.001081, -0.6531, 0.001108, -0.5511, -0.0005554, -0.5511, -0.0005844, -0.6531, 0.002734, -0.6531, 0.002773, -0.5511, 0.001108, -0.5511, 0.001081, -0.6531, 0.004387, -0.6531, 0.004425, -0.5511, 0.002773, -0.5511, 0.002734, -0.6531, 0.006037, -0.6531, 0.006073, -0.5511, 0.004425, -0.5511, 0.004387, -0.6531, 0.007688, -0.6531, 0.007722, -0.5511, 0.006073, -0.5511, 0.006037, -0.6531, 0.009337, -0.6531, 0.009374, -0.5511, 0.007722, -0.5511, 0.007688, -0.6531, 0.01102, -0.5511, 0.01106, -0.4493, 0.009409, -0.4493, 0.009374, -0.5511, 0.01268, -0.5512, 0.0127, -0.4493, 0.01106, -0.4493, 0.01102, -0.5511, 0.01432, -0.5512, 0.01435, -0.4493, 0.0127, -0.4493, 0.01268, -0.5512, 0.01598, -0.5512, 0.016, -0.4493, 0.01435, -0.4493, 0.01432, -0.5512, -0.002219, -0.5511, -0.002166, -0.4493, -0.003831, -0.4492, -0.003884, -0.5511, -0.0005554, -0.5511, -0.0005036, -0.4493, -0.002166, -0.4493, -0.002219, -0.5511, 0.001108, -0.5511, 0.001159, -0.4493, -0.0005036, -0.4493, -0.0005554, -0.5511, 0.002773, -0.5511, 0.002816, -0.4493, 0.001159, -0.4493, 0.001108, -0.5511, 0.004425, -0.5511, 0.004467, -0.4493, 0.002816, -0.4493, 0.002773, -0.5511, 0.006073, -0.5511, 0.006114, -0.4493, 0.004467, -0.4493, 0.004425, -0.5511, 0.007722, -0.5511, 0.007762, -0.4493, 0.006114, -0.4493, 0.006073, -0.5511, 0.009374, -0.5511, 0.009409, -0.4493, 0.007762, -0.4493, 0.007722, -0.5511, 0.01106, -0.4493, 0.0111, -0.3475, 0.009451, -0.3475, 0.009409, -0.4493, 0.0127, -0.4493, 0.01274, -0.3475, 0.0111, -0.3475, 0.01106, -0.4493, 0.01435, -0.4493, 0.0144, -0.3475, 0.01274, -0.3475, 0.0127, -0.4493, 0.016, -0.4493, 0.01606, -0.3475, 0.0144, -0.3475, 0.01435, -0.4493, -0.002166, -0.4493, -0.002109, -0.3474, -0.003785, -0.3474, -0.003831, -0.4492, -0.0005036, -0.4493, -0.0004478, -0.3474, -0.002109, -0.3474, -0.002166, -0.4493, 0.001159, -0.4493, 0.001213, -0.3474, -0.0004478, -0.3474, -0.0005036, -0.4493, 0.002816, -0.4493, 0.002861, -0.3475, 0.001213, -0.3474, 0.001159, -0.4493, 0.004467, -0.4493, 0.00451, -0.3475, 0.002861, -0.3475, 0.002816, -0.4493, 0.006114, -0.4493, 0.006156, -0.3475, 0.00451, -0.3475, 0.004467, -0.4493, 0.007762, -0.4493, 0.007802, -0.3475, 0.006156, -0.3475, 0.006114, -0.4493, 0.009409, -0.4493, 0.009451, -0.3475, 0.007802, -0.3475, 0.007762, -0.4493, 0.0111, -0.3475, 0.01112, -0.2458, 0.009478, -0.2458, 0.009451, -0.3475, 0.01274, -0.3475, 0.01277, -0.2458, 0.01112, -0.2458, 0.0111, -0.3475, 0.0144, -0.3475, 0.01441, -0.2458, 0.01277, -0.2458, 0.01274, -0.3475, 0.01606, -0.3475, 0.01606, -0.2458, 0.01441, -0.2458, 0.0144, -0.3475, -0.002109, -0.3474, -0.002068, -0.2458, -0.003714, -0.2458, -0.003785, -0.3474, -0.0004478, -0.3474, -0.0004099, -0.2458, -0.002068, -0.2458, -0.002109, -0.3474, 0.001213, -0.3474, 0.001248, -0.2458, -0.0004099, -0.2458, -0.0004478, -0.3474, 0.002861, -0.3475, 0.002901, -0.2458, 0.001248, -0.2458, 0.001213, -0.3474, 0.00451, -0.3475, 0.004547, -0.2458, 0.002901, -0.2458, 0.002861, -0.3475, 0.006156, -0.3475, 0.00619, -0.2458, 0.004547, -0.2458, 0.00451, -0.3475, 0.007802, -0.3475, 0.007833, -0.2458, 0.00619, -0.2458, 0.006156, -0.3475, 0.009451, -0.3475, 0.009478, -0.2458, 0.007833, -0.2458, 0.007802, -0.3475, 0.01112, -0.2458, 0.01114, -0.1443, 0.009492, -0.1443, 0.009478, -0.2458, 0.01277, -0.2458, 0.01279, -0.1443, 0.01114, -0.1443, 0.01112, -0.2458, 0.01441, -0.2458, 0.01442, -0.1443, 0.01279, -0.1443, 0.01277, -0.2458, 0.01606, -0.2458, 0.01607, -0.1443, 0.01442, -0.1443, 0.01441, -0.2458, -0.002068, -0.2458, -0.002038, -0.1443, -0.003695, -0.1443, -0.003714, -0.2458, -0.0004099, -0.2458, -0.0003818, -0.1443, -0.002038, -0.1443, -0.002068, -0.2458, 0.001248, -0.2458, 0.001274, -0.1443, -0.0003818, -0.1443, -0.0004099, -0.2458, 0.002901, -0.2458, 0.002924, -0.1443, 0.001274, -0.1443, 0.001248, -0.2458, 0.004547, -0.2458, 0.004568, -0.1443, 0.002924, -0.1443, 0.002901, -0.2458, 0.00619, -0.2458, 0.006209, -0.1443, 0.004568, -0.1443, 0.004547, -0.2458, 0.007833, -0.2458, 0.00785, -0.1443, 0.006209, -0.1443, 0.00619, -0.2458, 0.009478, -0.2458, 0.009492, -0.1443, 0.00785, -0.1443, 0.007833, -0.2458, 0.01114, -0.1443, 0.01114, -0.04293, 0.009501, -0.04293, 0.009492, -0.1443, 0.01279, -0.1443, 0.01277, -0.04294, 0.01114, -0.04293, 0.01114, -0.1443, 0.01442, -0.1443, 0.01442, -0.04294, 0.01277, -0.04294, 0.01279, -0.1443, 0.01607, -0.1443, 0.01607, -0.04294, 0.01442, -0.04294, 0.01442, -0.1443, -0.002038, -0.1443, -0.002018, -0.04293, -0.003675, -0.04294, -0.003695, -0.1443, -0.0003818, -0.1443, -0.0003629, -0.04293, -0.002018, -0.04293, -0.002038, -0.1443, 0.001274, -0.1443, 0.001292, -0.04293, -0.0003629, -0.04293, -0.0003818, -0.1443, 0.002924, -0.1443, 0.002942, -0.04293, 0.001292, -0.04293, 0.001274, -0.1443, 0.004568, -0.1443, 0.004585, -0.04293, 0.002942, -0.04293, 0.002924, -0.1443, 0.006209, -0.1443, 0.006225, -0.04293, 0.004585, -0.04293, 0.004568, -0.1443, 0.00785, -0.1443, 0.007859, -0.04293, 0.006225, -0.04293, 0.006209, -0.1443, 0.009492, -0.1443, 0.009501, -0.04293, 0.007859, -0.04293, 0.00785, -0.1443, 0.01114, -0.04293, 0.01115, 0.05842, 0.009513, 0.05843, 0.009501, -0.04293, 0.01277, -0.04294, 0.0128, 0.05842, 0.01115, 0.05842, 0.01114, -0.04293, 0.01442, -0.04294, 0.01444, 0.05841, 0.0128, 0.05842, 0.01277, -0.04294, 0.01607, -0.04294, 0.01608, 0.05842, 0.01444, 0.05841, 0.01442, -0.04294, -0.002018, -0.04293, -0.002004, 0.05845, -0.003673, 0.05845, -0.003675, -0.04294, -0.0003629, -0.04293, -0.0003481, 0.05844, -0.002004, 0.05845, -0.002018, -0.04293, 0.001292, -0.04293, 0.001302, 0.05843, -0.0003481, 0.05844, -0.0003629, -0.04293, 0.002942, -0.04293, 0.002957, 0.05843, 0.001302, 0.05843, 0.001292, -0.04293, 0.004585, -0.04293, 0.004598, 0.05843, 0.002957, 0.05843, 0.002942, -0.04293, 0.006225, -0.04293, 0.006235, 0.05843, 0.004598, 0.05843, 0.004585, -0.04293, 0.007859, -0.04293, 0.007873, 0.05843, 0.006235, 0.05843, 0.006225, -0.04293, 0.009501, -0.04293, 0.009513, 0.05843, 0.007873, 0.05843, 0.007859, -0.04293, 0.01115, 0.05842, 0.01116, 0.1596, 0.009523, 0.1596, 0.009513, 0.05843, 0.0128, 0.05842, 0.01279, 0.1596, 0.01116, 0.1596, 0.01115, 0.05842, 0.01444, 0.05841, 0.01441, 0.1596, 0.01279, 0.1596, 0.0128, 0.05842, 0.01608, 0.05842, 0.01606, 0.1596, 0.01441, 0.1596, 0.01444, 0.05841, -0.002004, 0.05845, -0.001968, 0.1596, -0.003605, 0.1596, -0.003673, 0.05845, -0.0003481, 0.05844, -0.00032, 0.1596, -0.001968, 0.1596, -0.002004, 0.05845, 0.001302, 0.05843, 0.00133, 0.1596, -0.00032, 0.1596, -0.0003481, 0.05844, 0.002957, 0.05843, 0.002974, 0.1596, 0.00133, 0.1596, 0.001302, 0.05843, 0.004598, 0.05843, 0.004612, 0.1596, 0.002974, 0.1596, 0.002957, 0.05843, 0.006235, 0.05843, 0.006247, 0.1596, 0.004612, 0.1596, 0.004598, 0.05843, 0.007873, 0.05843, 0.007889, 0.1596, 0.006247, 0.1596, 0.006235, 0.05843, 0.009513, 0.05843, 0.009523, 0.1596, 0.007889, 0.1596, 0.007873, 0.05843, 0.01116, 0.1596, 0.01117, 0.2605, 0.009536, 0.2605, 0.009523, 0.1596, 0.01279, 0.1596, 0.0128, 0.2605, 0.01117, 0.2605, 0.01116, 0.1596, 0.01441, 0.1596, 0.01443, 0.2605, 0.0128, 0.2605, 0.01279, 0.1596, 0.01606, 0.1596, 0.01607, 0.2605, 0.01443, 0.2605, 0.01441, 0.1596, -0.001968, 0.1596, -0.001929, 0.2605, -0.003592, 0.2605, -0.003605, 0.1596, -0.00032, 0.1596, -0.0002812, 0.2605, -0.001929, 0.2605, -0.001968, 0.1596, 0.00133, 0.1596, 0.001366, 0.2605, -0.0002812, 0.2605, -0.00032, 0.1596, 0.002974, 0.1596, 0.003001, 0.2605, 0.001366, 0.2605, 0.00133, 0.1596, 0.004612, 0.1596, 0.004637, 0.2605, 0.003001, 0.2605, 0.002974, 0.1596, 0.006247, 0.1596, 0.006269, 0.2605, 0.004637, 0.2605, 0.004612, 0.1596, 0.007889, 0.1596, 0.007902, 0.2605, 0.006269, 0.2605, 0.006247, 0.1596, 0.009523, 0.1596, 0.009536, 0.2605, 0.007902, 0.2605, 0.007889, 0.1596, 0.01117, 0.2605, 0.01118, 0.3614, 0.009549, 0.3614, 0.009536, 0.2605, 0.0128, 0.2605, 0.01282, 0.3614, 0.01118, 0.3614, 0.01117, 0.2605, 0.01443, 0.2605, 0.01445, 0.3614, 0.01282, 0.3614, 0.0128, 0.2605, 0.01607, 0.2605, 0.01609, 0.3614, 0.01445, 0.3614, 0.01443, 0.2605, -0.001929, 0.2605, -0.00193, 0.3614, -0.003566, 0.3614, -0.003592, 0.2605, -0.0002812, 0.2605, -0.0002793, 0.3614, -0.00193, 0.3614, -0.001929, 0.2605, 0.001366, 0.2605, 0.001371, 0.3614, -0.0002793, 0.3614, -0.0002812, 0.2605, 0.003001, 0.2605, 0.003022, 0.3614, 0.001371, 0.3614, 0.001366, 0.2605, 0.004637, 0.2605, 0.004648, 0.3614, 0.003022, 0.3614, 0.003001, 0.2605, 0.006269, 0.2605, 0.006281, 0.3614, 0.004648, 0.3614, 0.004637, 0.2605, 0.007902, 0.2605, 0.007914, 0.3614, 0.006281, 0.3614, 0.006269, 0.2605, 0.009536, 0.2605, 0.009549, 0.3614, 0.007914, 0.3614, 0.007902, 0.2605, 0.01118, 0.3614, 0.0112, 0.4624, 0.009563, 0.4624, 0.009549, 0.3614, 0.01282, 0.3614, 0.01284, 0.4624, 0.0112, 0.4624, 0.01118, 0.3614, 0.01445, 0.3614, 0.01447, 0.4624, 0.01284, 0.4624, 0.01282, 0.3614, 0.01609, 0.3614, 0.01612, 0.4624, 0.01447, 0.4624, 0.01445, 0.3614, -0.00193, 0.3614, -0.001926, 0.4624, -0.003579, 0.4624, -0.003566, 0.3614, -0.0002793, 0.3614, -0.0002772, 0.4624, -0.001926, 0.4624, -0.00193, 0.3614, 0.001371, 0.3614, 0.001372, 0.4624, -0.0002772, 0.4624, -0.0002793, 0.3614, 0.003022, 0.3614, 0.00301, 0.4624, 0.001372, 0.4624, 0.001371, 0.3614, 0.004648, 0.3614, 0.00465, 0.4624, 0.00301, 0.4624, 0.003022, 0.3614, 0.006281, 0.3614, 0.006286, 0.4624, 0.00465, 0.4624, 0.004648, 0.3614, 0.007914, 0.3614, 0.007922, 0.4624, 0.006286, 0.4624, 0.006281, 0.3614, 0.009549, 0.3614, 0.009563, 0.4624, 0.007922, 0.4624, 0.007914, 0.3614, 0.0112, 0.4624, 0.0112, 0.5637, 0.00956, 0.5637, 0.009563, 0.4624, 0.01284, 0.4624, 0.01284, 0.5637, 0.0112, 0.5637, 0.0112, 0.4624, 0.01447, 0.4624, 0.01449, 0.5637, 0.01284, 0.5637, 0.01284, 0.4624, 0.01612, 0.4624, 0.01614, 0.5637, 0.01449, 0.5637, 0.01447, 0.4624, -0.001926, 0.4624, -0.00198, 0.5637, -0.003639, 0.5637, -0.003579, 0.4624, -0.0002772, 0.4624, -0.0003214, 0.5637, -0.00198, 0.5637, -0.001926, 0.4624, 0.001372, 0.4624, 0.001338, 0.5637, -0.0003214, 0.5637, -0.0002772, 0.4624, 0.00301, 0.4624, 0.002989, 0.5637, 0.001338, 0.5637, 0.001372, 0.4624, 0.00465, 0.4624, 0.004643, 0.5637, 0.002989, 0.5637, 0.00301, 0.4624, 0.006286, 0.4624, 0.006275, 0.5637, 0.004643, 0.5637, 0.00465, 0.4624, 0.007922, 0.4624, 0.007917, 0.5637, 0.006275, 0.5637, 0.006286, 0.4624, 0.009563, 0.4624, 0.00956, 0.5637, 0.007917, 0.5637, 0.007922, 0.4624, 0.0112, 0.5637, 0.01121, 0.6654, 0.009555, 0.6654, 0.00956, 0.5637, 0.01284, 0.5637, 0.01285, 0.6654, 0.01121, 0.6654, 0.0112, 0.5637, 0.01449, 0.5637, 0.0145, 0.6654, 0.01285, 0.6654, 0.01284, 0.5637, 0.01614, 0.5637, 0.01615, 0.6654, 0.0145, 0.6654, 0.01449, 0.5637, -0.00198, 0.5637, -0.002017, 0.6654, -0.00368, 0.6654, -0.003639, 0.5637, -0.0003214, 0.5637, -0.000358, 0.6654, -0.002017, 0.6654, -0.00198, 0.5637, 0.001338, 0.5637, 0.001303, 0.6654, -0.000358, 0.6654, -0.0003214, 0.5637, 0.002989, 0.5637, 0.002966, 0.6654, 0.001303, 0.6654, 0.001338, 0.5637, 0.004643, 0.5637, 0.004616, 0.6654, 0.002966, 0.6654, 0.002989, 0.5637, 0.006275, 0.5637, 0.006262, 0.6654, 0.004616, 0.6654, 0.004643, 0.5637, 0.007917, 0.5637, 0.007908, 0.6654, 0.006262, 0.6654, 0.006275, 0.5637, 0.00956, 0.5637, 0.009555, 0.6654, 0.007908, 0.6654, 0.007917, 0.5637, 0.01121, 0.6654, 0.0112, 0.7673, 0.009553, 0.7673, 0.009555, 0.6654, 0.01285, 0.6654, 0.01286, 0.7673, 0.0112, 0.7673, 0.01121, 0.6654, 0.0145, 0.6654, 0.01451, 0.7673, 0.01286, 0.7673, 0.01285, 0.6654, 0.01615, 0.6654, 0.01617, 0.7673, 0.01451, 0.7673, 0.0145, 0.6654, -0.002017, 0.6654, -0.002031, 0.7672, -0.003698, 0.7672, -0.00368, 0.6654, -0.000358, 0.6654, -0.0003666, 0.7672, -0.002031, 0.7672, -0.002017, 0.6654, 0.001303, 0.6654, 0.001298, 0.7672, -0.0003666, 0.7672, -0.000358, 0.6654, 0.002966, 0.6654, 0.002957, 0.7673, 0.001298, 0.7672, 0.001303, 0.6654, 0.004616, 0.6654, 0.00461, 0.7673, 0.002957, 0.7673, 0.002966, 0.6654, 0.006262, 0.6654, 0.006259, 0.7673, 0.00461, 0.7673, 0.004616, 0.6654, 0.007908, 0.6654, 0.007901, 0.7673, 0.006259, 0.7673, 0.006262, 0.6654, 0.009555, 0.6654, 0.009553, 0.7673, 0.007901, 0.7673, 0.007908, 0.6654, 0.0112, 0.7673, 0.01121, 0.8693, 0.009559, 0.8693, 0.009553, 0.7673, 0.01286, 0.7673, 0.01286, 0.8693, 0.01121, 0.8693, 0.0112, 0.7673, 0.01451, 0.7673, 0.01451, 0.8693, 0.01286, 0.8693, 0.01286, 0.7673, 0.01617, 0.7673, 0.01617, 0.8693, 0.01451, 0.8693, 0.01451, 0.7673, -0.002031, 0.7672, -0.002045, 0.8693, -0.003725, 0.8693, -0.003698, 0.7672, -0.0003666, 0.7672, -0.0003793, 0.8693, -0.002045, 0.8693, -0.002031, 0.7672, 0.001298, 0.7672, 0.001283, 0.8693, -0.0003793, 0.8693, -0.0003666, 0.7672, 0.002957, 0.7673, 0.002942, 0.8693, 0.001283, 0.8693, 0.001298, 0.7672, 0.00461, 0.7673, 0.004595, 0.8693, 0.002942, 0.8693, 0.002957, 0.7673, 0.006259, 0.7673, 0.006254, 0.8693, 0.004595, 0.8693, 0.00461, 0.7673, 0.007901, 0.7673, 0.00791, 0.8693, 0.006254, 0.8693, 0.006259, 0.7673, 0.009553, 0.7673, 0.009559, 0.8693, 0.00791, 0.8693, 0.007901, 0.7673, 0.01121, 0.8693, 0.01119, 0.9712, 0.009546, 0.9712, 0.009559, 0.8693, 0.01286, 0.8693, 0.01283, 0.9712, 0.01119, 0.9712, 0.01121, 0.8693, 0.01451, 0.8693, 0.01448, 0.9712, 0.01283, 0.9712, 0.01286, 0.8693, 0.01617, 0.8693, 0.01614, 0.9712, 0.01448, 0.9712, 0.01451, 0.8693, -0.002045, 0.8693, -0.002027, 0.9712, -0.00369, 0.9712, -0.003725, 0.8693, -0.0003793, 0.8693, -0.0003651, 0.9712, -0.002027, 0.9712, -0.002045, 0.8693, 0.001283, 0.8693, 0.001296, 0.9712, -0.0003651, 0.9712, -0.0003793, 0.8693, 0.002942, 0.8693, 0.002953, 0.9712, 0.001296, 0.9712, 0.001283, 0.8693, 0.004595, 0.8693, 0.004602, 0.9712, 0.002953, 0.9712, 0.002942, 0.8693, 0.006254, 0.8693, 0.006249, 0.9712, 0.004602, 0.9712, 0.004595, 0.8693, 0.00791, 0.8693, 0.007895, 0.9712, 0.006249, 0.9712, 0.006254, 0.8693, 0.009559, 0.8693, 0.009546, 0.9712, 0.007895, 0.9712, 0.00791, 0.8693, 0.01119, 0.9712, 0.01116, 1.073, 0.009515, 1.073, 0.009546, 0.9712, 0.01283, 0.9712, 0.01281, 1.073, 0.01116, 1.073, 0.01119, 0.9712, 0.01448, 0.9712, 0.01445, 1.073, 0.01281, 1.073, 0.01283, 0.9712, 0.01614, 0.9712, 0.0161, 1.073, 0.01445, 1.073, 0.01448, 0.9712, -0.002027, 0.9712, -0.00202, 1.073, -0.003665, 1.073, -0.00369, 0.9712, -0.0003651, 0.9712, -0.0003624, 1.073, -0.00202, 1.073, -0.002027, 0.9712, 0.001296, 0.9712, 0.001298, 1.073, -0.0003624, 1.073, -0.0003651, 0.9712, 0.002953, 0.9712, 0.002943, 1.073, 0.001298, 1.073, 0.001296, 0.9712, 0.004602, 0.9712, 0.004589, 1.073, 0.002943, 1.073, 0.002953, 0.9712, 0.006249, 0.9712, 0.006231, 1.073, 0.004589, 1.073, 0.004602, 0.9712, 0.007895, 0.9712, 0.007873, 1.073, 0.006231, 1.073, 0.006249, 0.9712, 0.009546, 0.9712, 0.009515, 1.073, 0.007873, 1.073, 0.007895, 0.9712, 0.01116, 1.073, 0.01115, 1.174, 0.009506, 1.174, 0.009515, 1.073, 0.01281, 1.073, 0.01278, 1.174, 0.01115, 1.174, 0.01116, 1.073, 0.01445, 1.073, 0.01443, 1.174, 0.01278, 1.174, 0.01281, 1.073, 0.0161, 1.073, 0.01608, 1.174, 0.01443, 1.174, 0.01445, 1.073, -0.00202, 1.073, -0.002034, 1.174, -0.003693, 1.174, -0.003665, 1.073, -0.0003624, 1.073, -0.0003764, 1.174, -0.002034, 1.174, -0.00202, 1.073, 0.001298, 1.073, 0.001281, 1.174, -0.0003764, 1.174, -0.0003624, 1.073, 0.002943, 1.073, 0.002941, 1.174, 0.001281, 1.174, 0.001298, 1.073, 0.004589, 1.073, 0.004586, 1.174, 0.002941, 1.174, 0.002943, 1.073, 0.006231, 1.073, 0.006219, 1.174, 0.004586, 1.174, 0.004589, 1.073, 0.007873, 1.073, 0.007862, 1.174, 0.006219, 1.174, 0.006231, 1.073, 0.009515, 1.073, 0.009506, 1.174, 0.007862, 1.174, 0.007873, 1.073, 0.01115, 1.174, 0.01114, 1.276, 0.009493, 1.276, 0.009506, 1.174, 0.01278, 1.174, 0.01278, 1.276, 0.01114, 1.276, 0.01115, 1.174, 0.01443, 1.174, 0.01443, 1.276, 0.01278, 1.276, 0.01278, 1.174, 0.01608, 1.174, 0.01608, 1.276, 0.01443, 1.276, 0.01443, 1.174, -0.002034, 1.174, -0.002059, 1.276, -0.003732, 1.276, -0.003693, 1.174, -0.0003764, 1.174, -0.0004014, 1.276, -0.002059, 1.276, -0.002034, 1.174, 0.001281, 1.174, 0.001256, 1.276, -0.0004014, 1.276, -0.0003764, 1.174, 0.002941, 1.174, 0.002908, 1.276, 0.001256, 1.276, 0.001281, 1.174, 0.004586, 1.174, 0.004553, 1.276, 0.002908, 1.276, 0.002941, 1.174, 0.006219, 1.174, 0.006204, 1.276, 0.004553, 1.276, 0.004586, 1.174, 0.007862, 1.174, 0.007847, 1.276, 0.006204, 1.276, 0.006219, 1.174, 0.009506, 1.174, 0.009493, 1.276, 0.007847, 1.276, 0.007862, 1.174, 0.01114, 1.276, 0.01111, 1.377, 0.009465, 1.377, 0.009493, 1.276, 0.01278, 1.276, 0.01274, 1.377, 0.01111, 1.377, 0.01114, 1.276, 0.01443, 1.276, 0.01437, 1.377, 0.01274, 1.377, 0.01278, 1.276, 0.01608, 1.276, 0.01602, 1.377, 0.01437, 1.377, 0.01443, 1.276, -0.002059, 1.276, -0.002047, 1.377, -0.003703, 1.377, -0.003732, 1.276, -0.0004014, 1.276, -0.0003935, 1.377, -0.002047, 1.377, -0.002059, 1.276, 0.001256, 1.276, 0.001257, 1.377, -0.0003935, 1.377, -0.0004014, 1.276, 0.002908, 1.276, 0.002906, 1.377, 0.001257, 1.377, 0.001256, 1.276, 0.004553, 1.276, 0.004548, 1.377, 0.002906, 1.377, 0.002908, 1.276, 0.006204, 1.276, 0.006186, 1.377, 0.004548, 1.377, 0.004553, 1.276, 0.007847, 1.276, 0.007825, 1.377, 0.006186, 1.377, 0.006204, 1.276, 0.009493, 1.276, 0.009465, 1.377, 0.007825, 1.377, 0.007847, 1.276, 0.01111, 1.377, 0.01107, 1.478, 0.009433, 1.478, 0.009465, 1.377, 0.01274, 1.377, 0.01271, 1.478, 0.01107, 1.478, 0.01111, 1.377, 0.01437, 1.377, 0.01434, 1.479, 0.01271, 1.478, 0.01274, 1.377, 0.01602, 1.377, 0.01599, 1.479, 0.01434, 1.479, 0.01437, 1.377, -0.002047, 1.377, -0.002054, 1.478, -0.003692, 1.478, -0.003703, 1.377, -0.0003935, 1.377, -0.0004039, 1.478, -0.002054, 1.478, -0.002047, 1.377, 0.001257, 1.377, 0.001249, 1.478, -0.0004039, 1.478, -0.0003935, 1.377, 0.002906, 1.377, 0.002887, 1.478, 0.001249, 1.478, 0.001257, 1.377, 0.004548, 1.377, 0.004525, 1.478, 0.002887, 1.478, 0.002906, 1.377, 0.006186, 1.377, 0.006161, 1.478, 0.004525, 1.478, 0.004548, 1.377, 0.007825, 1.377, 0.007796, 1.478, 0.006161, 1.478, 0.006186, 1.377, 0.009465, 1.377, 0.009433, 1.478, 0.007796, 1.478, 0.007825, 1.377, 0.01107, 1.478, 0.01102, 1.58, 0.009388, 1.58, 0.009433, 1.478, 0.01271, 1.478, 0.01267, 1.58, 0.01102, 1.58, 0.01107, 1.478, 0.01434, 1.479, 0.0143, 1.58, 0.01267, 1.58, 0.01271, 1.478, 0.01599, 1.479, 0.01595, 1.58, 0.0143, 1.58, 0.01434, 1.479, -0.002054, 1.478, -0.002099, 1.579, -0.00375, 1.579, -0.003692, 1.478, -0.0004039, 1.478, -0.0004492, 1.579, -0.002099, 1.579, -0.002054, 1.478, 0.001249, 1.478, 0.0012, 1.579, -0.0004492, 1.579, -0.0004039, 1.478, 0.002887, 1.478, 0.002845, 1.579, 0.0012, 1.579, 0.001249, 1.478, 0.004525, 1.478, 0.004482, 1.58, 0.002845, 1.579, 0.002887, 1.478, 0.006161, 1.478, 0.006117, 1.58, 0.004482, 1.58, 0.004525, 1.478, 0.007796, 1.478, 0.007752, 1.58, 0.006117, 1.58, 0.006161, 1.478, 0.009433, 1.478, 0.009388, 1.58, 0.007752, 1.58, 0.007796, 1.478, 0.01102, 1.58, 0.01096, 1.681, 0.009328, 1.681, 0.009388, 1.58, 0.01267, 1.58, 0.01259, 1.681, 0.01096, 1.681, 0.01102, 1.58, 0.0143, 1.58, 0.01424, 1.681, 0.01259, 1.681, 0.01267, 1.58, 0.01595, 1.58, 0.01588, 1.681, 0.01424, 1.681, 0.0143, 1.58, -0.002099, 1.579, -0.002153, 1.681, -0.003805, 1.68, -0.00375, 1.579, -0.0004492, 1.579, -0.0005007, 1.681, -0.002153, 1.681, -0.002099, 1.579, 0.0012, 1.579, 0.001147, 1.681, -0.0005007, 1.681, -0.0004492, 1.579, 0.002845, 1.579, 0.002792, 1.681, 0.001147, 1.681, 0.0012, 1.579, 0.004482, 1.58, 0.00443, 1.681, 0.002792, 1.681, 0.002845, 1.579, 0.006117, 1.58, 0.006065, 1.681, 0.00443, 1.681, 0.004482, 1.58, 0.007752, 1.58, 0.007693, 1.681, 0.006065, 1.681, 0.006117, 1.58, 0.009388, 1.58, 0.009328, 1.681, 0.007693, 1.681, 0.007752, 1.58, 0.01096, 1.681, 0.01092, 1.782, 0.00928, 1.782, 0.009328, 1.681, 0.01259, 1.681, 0.01255, 1.782, 0.01092, 1.782, 0.01096, 1.681, 0.01424, 1.681, 0.01418, 1.782, 0.01255, 1.782, 0.01259, 1.681, 0.01588, 1.681, 0.01583, 1.782, 0.01418, 1.782, 0.01424, 1.681, -0.002153, 1.681, -0.002232, 1.782, -0.003885, 1.782, -0.003805, 1.68, -0.0005007, 1.681, -0.0005838, 1.782, -0.002232, 1.782, -0.002153, 1.681, 0.001147, 1.681, 0.00107, 1.782, -0.0005838, 1.782, -0.0005007, 1.681, 0.002792, 1.681, 0.002723, 1.782, 0.00107, 1.782, 0.001147, 1.681, 0.00443, 1.681, 0.004362, 1.782, 0.002723, 1.782, 0.002792, 1.681, 0.006065, 1.681, 0.005997, 1.782, 0.004362, 1.782, 0.00443, 1.681, 0.007693, 1.681, 0.00764, 1.782, 0.005997, 1.782, 0.006065, 1.681, 0.009328, 1.681, 0.00928, 1.782, 0.00764, 1.782, 0.007693, 1.681, 0.01092, 1.782, 0.01086, 1.883, 0.00923, 1.883, 0.00928, 1.782, 0.01255, 1.782, 0.0125, 1.883, 0.01086, 1.883, 0.01092, 1.782, 0.01418, 1.782, 0.01413, 1.883, 0.0125, 1.883, 0.01255, 1.782, 0.01583, 1.782, 0.01577, 1.883, 0.01413, 1.883, 0.01418, 1.782, -0.002232, 1.782, -0.002261, 1.883, -0.003928, 1.883, -0.003885, 1.782, -0.0005838, 1.782, -0.0006096, 1.883, -0.002261, 1.883, -0.002232, 1.782, 0.00107, 1.782, 0.001039, 1.883, -0.0006096, 1.883, -0.0005838, 1.782, 0.002723, 1.782, 0.00268, 1.883, 0.001039, 1.883, 0.00107, 1.782, 0.004362, 1.782, 0.004314, 1.883, 0.00268, 1.883, 0.002723, 1.782, 0.005997, 1.782, 0.005955, 1.883, 0.004314, 1.883, 0.004362, 1.782, 0.00764, 1.782, 0.007593, 1.883, 0.005955, 1.883, 0.005997, 1.782, 0.00928, 1.782, 0.00923, 1.883, 0.007593, 1.883, 0.00764, 1.782, 0.01086, 1.883, 0.01076, 1.984, 0.009126, 1.984, 0.00923, 1.883, 0.0125, 1.883, 0.0124, 1.984, 0.01076, 1.984, 0.01086, 1.883, 0.01413, 1.883, 0.01405, 1.984, 0.0124, 1.984, 0.0125, 1.883, 0.01577, 1.883, 0.01569, 1.984, 0.01405, 1.984, 0.01413, 1.883, -0.002261, 1.883, -0.002254, 1.984, -0.003896, 1.984, -0.003928, 1.883, -0.0006096, 1.883, -0.0006105, 1.984, -0.002254, 1.984, -0.002261, 1.883, 0.001039, 1.883, 0.001027, 1.984, -0.0006105, 1.984, -0.0006096, 1.883, 0.00268, 1.883, 0.002657, 1.984, 0.001027, 1.984, 0.001039, 1.883, 0.004314, 1.883, 0.004281, 1.984, 0.002657, 1.984, 0.00268, 1.883, 0.005955, 1.883, 0.005887, 1.984, 0.004281, 1.984, 0.004314, 1.883, 0.007593, 1.883, 0.007501, 1.984, 0.005887, 1.984, 0.005955, 1.883, 0.00923, 1.883, 0.009126, 1.984, 0.007501, 1.984, 0.007593, 1.883, 0.01076, 1.984, 0.01076, 2.085, 0.009134, 2.085, 0.009126, 1.984, 0.0124, 1.984, 0.01239, 2.085, 0.01076, 2.085, 0.01076, 1.984, 0.01405, 1.984, 0.01402, 2.085, 0.01239, 2.085, 0.0124, 1.984, 0.01569, 1.984, 0.01566, 2.085, 0.01402, 2.085, 0.01405, 1.984, -0.002254, 1.984, -0.002377, 2.085, -0.004042, 2.085, -0.003896, 1.984, -0.0006105, 1.984, -0.0007237, 2.085, -0.002377, 2.085, -0.002254, 1.984, 0.001027, 1.984, 0.0009302, 2.085, -0.0007237, 2.085, -0.0006105, 1.984, 0.002657, 1.984, 0.002579, 2.085, 0.0009302, 2.085, 0.001027, 1.984, 0.004281, 1.984, 0.00422, 2.085, 0.002579, 2.085, 0.002657, 1.984, 0.005887, 1.984, 0.005864, 2.085, 0.00422, 2.085, 0.004281, 1.984, 0.007501, 1.984, 0.007503, 2.085, 0.005864, 2.085, 0.005887, 1.984, 0.009126, 1.984, 0.009134, 2.085, 0.007503, 2.085, 0.007501, 1.984, 0.01076, 2.085, 0.01074, 2.187, 0.009101, 2.187, 0.009134, 2.085, 0.01239, 2.085, 0.01239, 2.187, 0.01074, 2.187, 0.01076, 2.085, 0.01402, 2.085, 0.01403, 2.187, 0.01239, 2.187, 0.01239, 2.085, 0.01566, 2.085, 0.01569, 2.187, 0.01403, 2.187, 0.01402, 2.085, -0.002377, 2.085, -0.002441, 2.187, -0.004088, 2.187, -0.004042, 2.085, -0.0007237, 2.085, -0.0007868, 2.187, -0.002441, 2.187, -0.002377, 2.085, 0.0009302, 2.085, 0.0008665, 2.187, -0.0007868, 2.187, -0.0007237, 2.085, 0.002579, 2.085, 0.002517, 2.187, 0.0008665, 2.187, 0.0009302, 2.085, 0.00422, 2.085, 0.004165, 2.187, 0.002517, 2.187, 0.002579, 2.085, 0.005864, 2.085, 0.00581, 2.187, 0.004165, 2.187, 0.00422, 2.085, 0.007503, 2.085, 0.007455, 2.187, 0.00581, 2.187, 0.005864, 2.085, 0.009134, 2.085, 0.009101, 2.187, 0.007455, 2.187, 0.007503, 2.085, 0.01074, 2.187, 0.01077, 2.277, 0.009104, 2.277, 0.009101, 2.187, 0.01239, 2.187, 0.01243, 2.277, 0.01077, 2.277, 0.01074, 2.187, 0.01403, 2.187, 0.01409, 2.277, 0.01243, 2.277, 0.01239, 2.187, 0.01569, 2.187, 0.01574, 2.277, 0.01409, 2.277, 0.01403, 2.187, -0.002441, 2.187, -0.002524, 2.277, -0.004175, 2.277, -0.004088, 2.187, -0.0007868, 2.187, -0.0008689, 2.277, -0.002524, 2.277, -0.002441, 2.187, 0.0008665, 2.187, 0.0007874, 2.277, -0.0008689, 2.277, -0.0007868, 2.187, 0.002517, 2.187, 0.002446, 2.277, 0.0007874, 2.277, 0.0008665, 2.187, 0.004165, 2.187, 0.004108, 2.277, 0.002446, 2.277, 0.002517, 2.187, 0.00581, 2.187, 0.005772, 2.277, 0.004108, 2.277, 0.004165, 2.187, 0.007455, 2.187, 0.007436, 2.277, 0.005772, 2.277, 0.00581, 2.187, 0.009101, 2.187, 0.009104, 2.277, 0.007436, 2.277, 0.007455, 2.187, 0.01077, 2.277, 0.01021, 3.452, 0.008546, 3.452, 0.009104, 2.277, 0.01243, 2.277, 0.01187, 3.452, 0.01021, 3.452, 0.01077, 2.277, 0.01409, 2.277, 0.01354, 3.452, 0.01187, 3.452, 0.01243, 2.277, 0.01574, 2.277, 0.0152, 3.452, 0.01354, 3.452, 0.01409, 2.277, -0.002524, 2.277, -0.00303, 3.452, -0.004693, 3.452, -0.004175, 2.277, -0.0008689, 2.277, -0.001371, 3.452, -0.00303, 3.452, -0.002524, 2.277, 0.0007874, 2.277, 0.0002837, 3.452, -0.001371, 3.452, -0.0008689, 2.277, 0.002446, 2.277, 0.001936, 3.452, 0.0002837, 3.452, 0.0007874, 2.277, 0.004108, 2.277, 0.003587, 3.452, 0.001936, 3.452, 0.002446, 2.277, 0.005772, 2.277, 0.005238, 3.452, 0.003587, 3.452, 0.004108, 2.277, 0.007436, 2.277, 0.00689, 3.452, 0.005238, 3.452, 0.005772, 2.277, 0.009104, 2.277, 0.008546, 3.452, 0.00689, 3.452, 0.007436, 2.277])
me_circle_002.materials.append(mat_link_1_stripe)
me_circle_002.auto_texspace = False
me_circle_002.update()

# ---- curves / text
cu_circle_002 = bpy.data.curves.new('Circle.002', 'CURVE')
cu_circle_002.dimensions = '3D'
_sp = cu_circle_002.splines.new('POLY'); _sp.points.add(35)
_sp.points.foreach_set('co', [2.67, -1.0, -0.03041, 0.0, 0.0, -1.0, -0.01891, 0.0, -0.1951, -0.9808, -0.01156, 0.0, -0.3827, -0.9239, 0.0, 0.0, -0.5556, -0.8315, 0.0, 0.0, -0.7071, -0.7071, 0.0, 0.0, -0.8315, -0.5556, 0.0, 0.0, -0.9239, -0.3827, 0.0, 0.0, -0.9808, -0.1951, 0.0, 0.0, -1.0, 0.0, 0.0, 0.0, -0.9808, 0.1951, 0.0, 0.0, -0.9239, 0.3827, 0.0, 0.0, -0.8315, 0.5556, 0.0, 0.0, -0.7071, 0.7071, 0.0, 0.0, -0.5556, 0.8315, 0.0, 0.0, -0.3827, 0.9239, 0.0, 0.0, -0.1951, 0.9808, 0.0, 0.0, 0.0, 1.0, 0.0, 0.0, 0.1951, 0.9808, 0.0, 0.0, 0.3827, 0.9239, 0.0, 0.0, 0.5556, 0.8315, 0.0, 0.0, 0.7071, 0.7071, 0.0, 0.0, 0.8315, 0.5556, 0.0, 0.0, 0.9239, 0.3827, 0.0, 0.0, 0.9808, 0.1951, 0.0, 0.0, 1.0, 0.0, 0.0, 0.0, 0.9808, -0.1951, 0.0, 0.0, 0.9239, -0.3827, 0.0, 0.0, 0.8315, -0.5556, 0.0, 0.0, 0.7071, -0.7071, 0.0, 0.0, 0.5556, -0.8315, 0.0, 0.0, 0.3827, -0.9239, 0.0, 0.0, 0.1951, -0.9808, 0.01867, 0.0, 0.0, -1.0, 0.0367, 0.0, -0.1731, -1.0, 0.0475, 0.0, -2.43, -1.0, 0.0475, 0.0])
_sp.order_v = 0
_sp.resolution_v = 0
_sp.use_endpoint_u = True
cu_circle_002.bevel_depth = 0.02
cu_circle_002.fill_mode = 'FULL'

# ---- objects
ob_light = bpy.data.objects.new('Light', light_light)
ob_camera = bpy.data.objects.new('Camera', cam_camera)
ob_circle_001 = bpy.data.objects.new('Circle.001', me_circle_001)
ob_circle_002 = bpy.data.objects.new('Circle.002', cu_circle_002)
ob_circle_003 = bpy.data.objects.new('Circle.003', me_circle_002)

# ---- transforms, parenting, visibility, modifiers, constraints
ob_light.location = (4.076, 1.005, 5.904)
ob_light.rotation_euler = (0.6503, 0.05522, 1.866)
ob_light.lock_rotations_4d = False
ob_light.empty_display_type = 'ARROWS'
ob_light.color = (0.0, 0.0, 0.0, 0.0)
ob_light.lineart.crease_threshold = 0.0
ob_camera.location = (0.1228, -6.926, -0.04498)
ob_camera.rotation_euler = (1.571, 0.0, 0.0)
ob_camera.lock_rotations_4d = False
ob_camera.empty_display_type = 'ARROWS'
ob_camera.color = (0.0, 0.0, 0.0, 0.0)
ob_camera.display_type = 'WIRE'
ob_camera.lineart.crease_threshold = 0.0
ob_circle_001.location = (0.0, 0.0779, 0.0)
ob_circle_001.rotation_euler = (1.571, -0.0, 0.0)
ob_circle_001.hide_render = True
ob_circle_002.location = (0.0, 0.0779, 0.0)
ob_circle_002.rotation_euler = (1.571, -0.0, 0.0)
ob_circle_002.hide_render = True
ob_circle_003.location = (0.0, 0.0779, 0.0)
ob_circle_003.rotation_euler = (1.571, -0.0, 0.0)

# ---- collection membership
col_collection.objects.link(ob_light)
col_collection.objects.link(ob_camera)
col_collection.objects.link(ob_circle_001)
col_collection.objects.link(ob_circle_002)
col_collection.objects.link(ob_circle_003)

# ---- scene / render settings (as saved in the file)
scene.camera = ob_camera
scene.frame_start = 1; scene.frame_end = 100; scene.frame_set(67)
scene.render.engine = 'BLENDER_EEVEE_NEXT'
scene.render.image_settings.file_format = 'FFMPEG'
scene.render.image_settings.color_mode = 'RGB'
scene.render.image_settings.color_management = 'OVERRIDE'
scene.cycles.sampling_pattern = 'TABULATED_SOBOL'
scene.view_settings.view_transform = 'Filmic'
bpy.context.view_layer.update()
